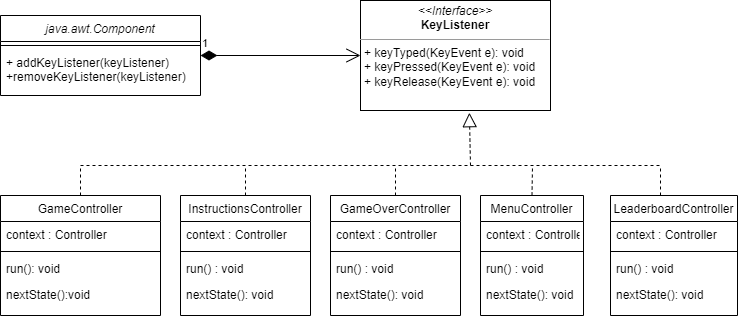

The diagram above was exported from draw.io. Its source (the exported page's mxGraphModel, read from the mxfile embedded in the PNG):
<mxGraphModel dx="1038" dy="547" grid="1" gridSize="10" guides="1" tooltips="1" connect="1" arrows="1" fold="1" page="1" pageScale="1" pageWidth="827" pageHeight="1169" math="0" shadow="0">
  <root>
    <mxCell id="WIyWlLk6GJQsqaUBKTNV-0" />
    <mxCell id="WIyWlLk6GJQsqaUBKTNV-1" parent="WIyWlLk6GJQsqaUBKTNV-0" />
    <mxCell id="zkfFHV4jXpPFQw0GAbJ--0" value="java.awt.Component" style="swimlane;fontStyle=2;align=center;verticalAlign=top;childLayout=stackLayout;horizontal=1;startSize=26;horizontalStack=0;resizeParent=1;resizeLast=0;collapsible=1;marginBottom=0;rounded=0;shadow=0;strokeWidth=1;" parent="WIyWlLk6GJQsqaUBKTNV-1" vertex="1">
      <mxGeometry x="90" y="120" width="200" height="80" as="geometry">
        <mxRectangle x="230" y="140" width="160" height="26" as="alternateBounds" />
      </mxGeometry>
    </mxCell>
    <mxCell id="zkfFHV4jXpPFQw0GAbJ--4" value="" style="line;html=1;strokeWidth=1;align=left;verticalAlign=middle;spacingTop=-1;spacingLeft=3;spacingRight=3;rotatable=0;labelPosition=right;points=[];portConstraint=eastwest;" parent="zkfFHV4jXpPFQw0GAbJ--0" vertex="1">
      <mxGeometry y="26" width="200" height="8" as="geometry" />
    </mxCell>
    <mxCell id="zkfFHV4jXpPFQw0GAbJ--5" value="+ addKeyListener(keyListener)&#10;+removeKeyListener(keyListener)" style="text;align=left;verticalAlign=top;spacingLeft=4;spacingRight=4;overflow=hidden;rotatable=0;points=[[0,0.5],[1,0.5]];portConstraint=eastwest;" parent="zkfFHV4jXpPFQw0GAbJ--0" vertex="1">
      <mxGeometry y="34" width="200" height="46" as="geometry" />
    </mxCell>
    <mxCell id="DH8m_VEtH2gV0n_3fA61-3" value="&lt;p style=&quot;margin: 0px ; margin-top: 4px ; text-align: center&quot;&gt;&lt;i&gt;&amp;lt;&amp;lt;Interface&amp;gt;&amp;gt;&lt;/i&gt;&lt;br&gt;&lt;b&gt;KeyListener&lt;/b&gt;&lt;/p&gt;&lt;hr size=&quot;1&quot;&gt;&lt;p style=&quot;margin: 0px ; margin-left: 4px&quot;&gt;+ keyTyped(KeyEvent e): void&lt;br&gt;+ keyPressed(KeyEvent e): void&lt;/p&gt;&lt;p style=&quot;margin: 0px ; margin-left: 4px&quot;&gt;+ keyRelease(KeyEvent e): void&lt;/p&gt;" style="verticalAlign=top;align=left;overflow=fill;fontSize=12;fontFamily=Helvetica;html=1;" vertex="1" parent="WIyWlLk6GJQsqaUBKTNV-1">
      <mxGeometry x="450" y="105" width="190" height="110" as="geometry" />
    </mxCell>
    <mxCell id="DH8m_VEtH2gV0n_3fA61-4" value="MenuController" style="swimlane;fontStyle=0;align=center;verticalAlign=top;childLayout=stackLayout;horizontal=1;startSize=26;horizontalStack=0;resizeParent=1;resizeLast=0;collapsible=1;marginBottom=0;rounded=0;shadow=0;strokeWidth=1;" vertex="1" parent="WIyWlLk6GJQsqaUBKTNV-1">
      <mxGeometry x="570" y="300" width="103" height="120" as="geometry">
        <mxRectangle x="550" y="140" width="160" height="26" as="alternateBounds" />
      </mxGeometry>
    </mxCell>
    <mxCell id="DH8m_VEtH2gV0n_3fA61-5" value="context : Controller" style="text;align=left;verticalAlign=top;spacingLeft=4;spacingRight=4;overflow=hidden;rotatable=0;points=[[0,0.5],[1,0.5]];portConstraint=eastwest;" vertex="1" parent="DH8m_VEtH2gV0n_3fA61-4">
      <mxGeometry y="26" width="103" height="26" as="geometry" />
    </mxCell>
    <mxCell id="DH8m_VEtH2gV0n_3fA61-6" value="" style="line;html=1;strokeWidth=1;align=left;verticalAlign=middle;spacingTop=-1;spacingLeft=3;spacingRight=3;rotatable=0;labelPosition=right;points=[];portConstraint=eastwest;" vertex="1" parent="DH8m_VEtH2gV0n_3fA61-4">
      <mxGeometry y="52" width="103" height="8" as="geometry" />
    </mxCell>
    <mxCell id="DH8m_VEtH2gV0n_3fA61-7" value="run() : void" style="text;align=left;verticalAlign=top;spacingLeft=4;spacingRight=4;overflow=hidden;rotatable=0;points=[[0,0.5],[1,0.5]];portConstraint=eastwest;" vertex="1" parent="DH8m_VEtH2gV0n_3fA61-4">
      <mxGeometry y="60" width="103" height="26" as="geometry" />
    </mxCell>
    <mxCell id="DH8m_VEtH2gV0n_3fA61-8" value="nextState(): void" style="text;align=left;verticalAlign=top;spacingLeft=4;spacingRight=4;overflow=hidden;rotatable=0;points=[[0,0.5],[1,0.5]];portConstraint=eastwest;" vertex="1" parent="DH8m_VEtH2gV0n_3fA61-4">
      <mxGeometry y="86" width="103" height="26" as="geometry" />
    </mxCell>
    <mxCell id="DH8m_VEtH2gV0n_3fA61-9" value="GameController" style="swimlane;fontStyle=0;align=center;verticalAlign=top;childLayout=stackLayout;horizontal=1;startSize=26;horizontalStack=0;resizeParent=1;resizeLast=0;collapsible=1;marginBottom=0;rounded=0;shadow=0;strokeWidth=1;" vertex="1" parent="WIyWlLk6GJQsqaUBKTNV-1">
      <mxGeometry x="90" y="300" width="160" height="120" as="geometry">
        <mxRectangle x="550" y="140" width="160" height="26" as="alternateBounds" />
      </mxGeometry>
    </mxCell>
    <mxCell id="DH8m_VEtH2gV0n_3fA61-10" value="context : Controller" style="text;align=left;verticalAlign=top;spacingLeft=4;spacingRight=4;overflow=hidden;rotatable=0;points=[[0,0.5],[1,0.5]];portConstraint=eastwest;" vertex="1" parent="DH8m_VEtH2gV0n_3fA61-9">
      <mxGeometry y="26" width="160" height="26" as="geometry" />
    </mxCell>
    <mxCell id="DH8m_VEtH2gV0n_3fA61-11" value="" style="line;html=1;strokeWidth=1;align=left;verticalAlign=middle;spacingTop=-1;spacingLeft=3;spacingRight=3;rotatable=0;labelPosition=right;points=[];portConstraint=eastwest;" vertex="1" parent="DH8m_VEtH2gV0n_3fA61-9">
      <mxGeometry y="52" width="160" height="8" as="geometry" />
    </mxCell>
    <mxCell id="DH8m_VEtH2gV0n_3fA61-12" value="run(): void" style="text;align=left;verticalAlign=top;spacingLeft=4;spacingRight=4;overflow=hidden;rotatable=0;points=[[0,0.5],[1,0.5]];portConstraint=eastwest;" vertex="1" parent="DH8m_VEtH2gV0n_3fA61-9">
      <mxGeometry y="60" width="160" height="26" as="geometry" />
    </mxCell>
    <mxCell id="DH8m_VEtH2gV0n_3fA61-13" value="nextState():void" style="text;align=left;verticalAlign=top;spacingLeft=4;spacingRight=4;overflow=hidden;rotatable=0;points=[[0,0.5],[1,0.5]];portConstraint=eastwest;" vertex="1" parent="DH8m_VEtH2gV0n_3fA61-9">
      <mxGeometry y="86" width="160" height="26" as="geometry" />
    </mxCell>
    <mxCell id="DH8m_VEtH2gV0n_3fA61-14" value="" style="endArrow=none;dashed=1;html=1;rounded=0;exitX=0.5;exitY=0;exitDx=0;exitDy=0;" edge="1" parent="WIyWlLk6GJQsqaUBKTNV-1" source="DH8m_VEtH2gV0n_3fA61-9">
      <mxGeometry width="50" height="50" relative="1" as="geometry">
        <mxPoint x="300" y="270" as="sourcePoint" />
        <mxPoint x="750" y="270" as="targetPoint" />
        <Array as="points">
          <mxPoint x="170" y="270" />
          <mxPoint x="270" y="270" />
          <mxPoint x="300" y="270" />
        </Array>
      </mxGeometry>
    </mxCell>
    <mxCell id="DH8m_VEtH2gV0n_3fA61-15" value="" style="endArrow=none;dashed=1;html=1;rounded=0;exitX=0.5;exitY=0;exitDx=0;exitDy=0;" edge="1" parent="WIyWlLk6GJQsqaUBKTNV-1" source="DH8m_VEtH2gV0n_3fA61-23">
      <mxGeometry width="50" height="50" relative="1" as="geometry">
        <mxPoint x="410" y="300" as="sourcePoint" />
        <mxPoint x="335" y="270" as="targetPoint" />
      </mxGeometry>
    </mxCell>
    <mxCell id="DH8m_VEtH2gV0n_3fA61-16" value="" style="endArrow=none;dashed=1;html=1;rounded=0;exitX=0.5;exitY=0;exitDx=0;exitDy=0;" edge="1" parent="WIyWlLk6GJQsqaUBKTNV-1" source="DH8m_VEtH2gV0n_3fA61-4">
      <mxGeometry width="50" height="50" relative="1" as="geometry">
        <mxPoint x="609.5" y="300" as="sourcePoint" />
        <mxPoint x="622" y="270" as="targetPoint" />
      </mxGeometry>
    </mxCell>
    <mxCell id="DH8m_VEtH2gV0n_3fA61-18" value="GameOverController" style="swimlane;fontStyle=0;align=center;verticalAlign=top;childLayout=stackLayout;horizontal=1;startSize=26;horizontalStack=0;resizeParent=1;resizeLast=0;collapsible=1;marginBottom=0;rounded=0;shadow=0;strokeWidth=1;" vertex="1" parent="WIyWlLk6GJQsqaUBKTNV-1">
      <mxGeometry x="420" y="300" width="130" height="120" as="geometry">
        <mxRectangle x="550" y="140" width="160" height="26" as="alternateBounds" />
      </mxGeometry>
    </mxCell>
    <mxCell id="DH8m_VEtH2gV0n_3fA61-19" value="context : Controller" style="text;align=left;verticalAlign=top;spacingLeft=4;spacingRight=4;overflow=hidden;rotatable=0;points=[[0,0.5],[1,0.5]];portConstraint=eastwest;" vertex="1" parent="DH8m_VEtH2gV0n_3fA61-18">
      <mxGeometry y="26" width="130" height="26" as="geometry" />
    </mxCell>
    <mxCell id="DH8m_VEtH2gV0n_3fA61-20" value="" style="line;html=1;strokeWidth=1;align=left;verticalAlign=middle;spacingTop=-1;spacingLeft=3;spacingRight=3;rotatable=0;labelPosition=right;points=[];portConstraint=eastwest;" vertex="1" parent="DH8m_VEtH2gV0n_3fA61-18">
      <mxGeometry y="52" width="130" height="8" as="geometry" />
    </mxCell>
    <mxCell id="DH8m_VEtH2gV0n_3fA61-21" value="run() : void" style="text;align=left;verticalAlign=top;spacingLeft=4;spacingRight=4;overflow=hidden;rotatable=0;points=[[0,0.5],[1,0.5]];portConstraint=eastwest;" vertex="1" parent="DH8m_VEtH2gV0n_3fA61-18">
      <mxGeometry y="60" width="130" height="26" as="geometry" />
    </mxCell>
    <mxCell id="DH8m_VEtH2gV0n_3fA61-22" value="nextState(): void" style="text;align=left;verticalAlign=top;spacingLeft=4;spacingRight=4;overflow=hidden;rotatable=0;points=[[0,0.5],[1,0.5]];portConstraint=eastwest;" vertex="1" parent="DH8m_VEtH2gV0n_3fA61-18">
      <mxGeometry y="86" width="130" height="26" as="geometry" />
    </mxCell>
    <mxCell id="DH8m_VEtH2gV0n_3fA61-23" value="InstructionsController" style="swimlane;fontStyle=0;align=center;verticalAlign=top;childLayout=stackLayout;horizontal=1;startSize=26;horizontalStack=0;resizeParent=1;resizeLast=0;collapsible=1;marginBottom=0;rounded=0;shadow=0;strokeWidth=1;" vertex="1" parent="WIyWlLk6GJQsqaUBKTNV-1">
      <mxGeometry x="270" y="300" width="130" height="120" as="geometry">
        <mxRectangle x="550" y="140" width="160" height="26" as="alternateBounds" />
      </mxGeometry>
    </mxCell>
    <mxCell id="DH8m_VEtH2gV0n_3fA61-24" value="context : Controller" style="text;align=left;verticalAlign=top;spacingLeft=4;spacingRight=4;overflow=hidden;rotatable=0;points=[[0,0.5],[1,0.5]];portConstraint=eastwest;" vertex="1" parent="DH8m_VEtH2gV0n_3fA61-23">
      <mxGeometry y="26" width="130" height="26" as="geometry" />
    </mxCell>
    <mxCell id="DH8m_VEtH2gV0n_3fA61-25" value="" style="line;html=1;strokeWidth=1;align=left;verticalAlign=middle;spacingTop=-1;spacingLeft=3;spacingRight=3;rotatable=0;labelPosition=right;points=[];portConstraint=eastwest;" vertex="1" parent="DH8m_VEtH2gV0n_3fA61-23">
      <mxGeometry y="52" width="130" height="8" as="geometry" />
    </mxCell>
    <mxCell id="DH8m_VEtH2gV0n_3fA61-26" value="run() : void" style="text;align=left;verticalAlign=top;spacingLeft=4;spacingRight=4;overflow=hidden;rotatable=0;points=[[0,0.5],[1,0.5]];portConstraint=eastwest;" vertex="1" parent="DH8m_VEtH2gV0n_3fA61-23">
      <mxGeometry y="60" width="130" height="26" as="geometry" />
    </mxCell>
    <mxCell id="DH8m_VEtH2gV0n_3fA61-27" value="nextState(): void" style="text;align=left;verticalAlign=top;spacingLeft=4;spacingRight=4;overflow=hidden;rotatable=0;points=[[0,0.5],[1,0.5]];portConstraint=eastwest;" vertex="1" parent="DH8m_VEtH2gV0n_3fA61-23">
      <mxGeometry y="86" width="130" height="26" as="geometry" />
    </mxCell>
    <mxCell id="DH8m_VEtH2gV0n_3fA61-29" value="" style="endArrow=none;dashed=1;html=1;rounded=0;exitX=0.5;exitY=0;exitDx=0;exitDy=0;" edge="1" parent="WIyWlLk6GJQsqaUBKTNV-1" source="DH8m_VEtH2gV0n_3fA61-18">
      <mxGeometry width="50" height="50" relative="1" as="geometry">
        <mxPoint x="355" y="310" as="sourcePoint" />
        <mxPoint x="485" y="270" as="targetPoint" />
      </mxGeometry>
    </mxCell>
    <mxCell id="DH8m_VEtH2gV0n_3fA61-30" value="" style="endArrow=none;dashed=1;html=1;rounded=0;" edge="1" parent="WIyWlLk6GJQsqaUBKTNV-1">
      <mxGeometry width="50" height="50" relative="1" as="geometry">
        <mxPoint x="750" y="300" as="sourcePoint" />
        <mxPoint x="750" y="270" as="targetPoint" />
      </mxGeometry>
    </mxCell>
    <mxCell id="DH8m_VEtH2gV0n_3fA61-31" value="LeaderboardController" style="swimlane;fontStyle=0;align=center;verticalAlign=top;childLayout=stackLayout;horizontal=1;startSize=26;horizontalStack=0;resizeParent=1;resizeLast=0;collapsible=1;marginBottom=0;rounded=0;shadow=0;strokeWidth=1;" vertex="1" parent="WIyWlLk6GJQsqaUBKTNV-1">
      <mxGeometry x="700" y="300" width="127" height="120" as="geometry">
        <mxRectangle x="550" y="140" width="160" height="26" as="alternateBounds" />
      </mxGeometry>
    </mxCell>
    <mxCell id="DH8m_VEtH2gV0n_3fA61-32" value="context : Controller" style="text;align=left;verticalAlign=top;spacingLeft=4;spacingRight=4;overflow=hidden;rotatable=0;points=[[0,0.5],[1,0.5]];portConstraint=eastwest;" vertex="1" parent="DH8m_VEtH2gV0n_3fA61-31">
      <mxGeometry y="26" width="127" height="26" as="geometry" />
    </mxCell>
    <mxCell id="DH8m_VEtH2gV0n_3fA61-33" value="" style="line;html=1;strokeWidth=1;align=left;verticalAlign=middle;spacingTop=-1;spacingLeft=3;spacingRight=3;rotatable=0;labelPosition=right;points=[];portConstraint=eastwest;" vertex="1" parent="DH8m_VEtH2gV0n_3fA61-31">
      <mxGeometry y="52" width="127" height="8" as="geometry" />
    </mxCell>
    <mxCell id="DH8m_VEtH2gV0n_3fA61-34" value="run() : void" style="text;align=left;verticalAlign=top;spacingLeft=4;spacingRight=4;overflow=hidden;rotatable=0;points=[[0,0.5],[1,0.5]];portConstraint=eastwest;" vertex="1" parent="DH8m_VEtH2gV0n_3fA61-31">
      <mxGeometry y="60" width="127" height="26" as="geometry" />
    </mxCell>
    <mxCell id="DH8m_VEtH2gV0n_3fA61-35" value="nextState(): void" style="text;align=left;verticalAlign=top;spacingLeft=4;spacingRight=4;overflow=hidden;rotatable=0;points=[[0,0.5],[1,0.5]];portConstraint=eastwest;" vertex="1" parent="DH8m_VEtH2gV0n_3fA61-31">
      <mxGeometry y="86" width="127" height="26" as="geometry" />
    </mxCell>
    <mxCell id="DH8m_VEtH2gV0n_3fA61-43" value="" style="endArrow=block;dashed=1;endFill=0;endSize=12;html=1;rounded=0;entryX=0.573;entryY=1.02;entryDx=0;entryDy=0;entryPerimeter=0;" edge="1" parent="WIyWlLk6GJQsqaUBKTNV-1" target="DH8m_VEtH2gV0n_3fA61-3">
      <mxGeometry width="160" relative="1" as="geometry">
        <mxPoint x="560" y="270" as="sourcePoint" />
        <mxPoint x="560" y="240" as="targetPoint" />
      </mxGeometry>
    </mxCell>
    <mxCell id="DH8m_VEtH2gV0n_3fA61-44" value="1" style="endArrow=open;html=1;endSize=12;startArrow=diamondThin;startSize=14;startFill=1;edgeStyle=orthogonalEdgeStyle;align=left;verticalAlign=bottom;rounded=0;" edge="1" parent="WIyWlLk6GJQsqaUBKTNV-1" source="zkfFHV4jXpPFQw0GAbJ--0" target="DH8m_VEtH2gV0n_3fA61-3">
      <mxGeometry x="-1" y="3" relative="1" as="geometry">
        <mxPoint x="290" y="130" as="sourcePoint" />
        <mxPoint x="450" y="130" as="targetPoint" />
      </mxGeometry>
    </mxCell>
  </root>
</mxGraphModel>